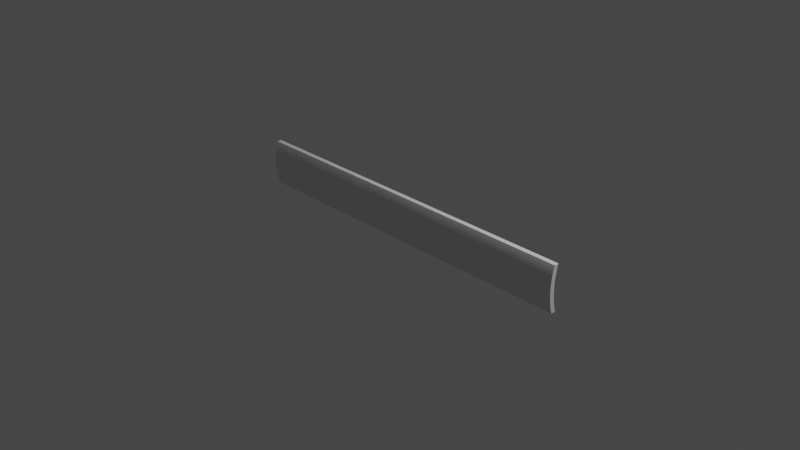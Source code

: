 # Source: espejo_unidad_centro.blend  (saved by Blender 3.4.6; exported with 4.5.12 LTS)
import bpy
from mathutils import Matrix  # noqa: F401  (used for matrix-valued properties, if any)

bpy.ops.wm.read_factory_settings(use_empty=True)
scene = bpy.context.scene
scene.name = 'Scene'

# ---- collections
col_collection = bpy.data.collections.new('Collection'); scene.collection.children.link(col_collection)

# ---- materials (node trees are filled in below, after node groups)
mat_material = bpy.data.materials.new('Material')
mat_material.alpha_threshold = 0.0
mat_material.use_transparent_shadow = False
mat_material.roughness = 0.5
mat_material.line_color = (0.0, 0.0, 0.0, 1.0)

# ---- material node trees
mat_material.use_nodes = True; mat_material.node_tree.nodes.clear()
_N = mat_material.node_tree.nodes; _L = mat_material.node_tree.links
n0 = _N.new('ShaderNodeOutputMaterial'); n0.name = 'Material Output'; n0.location = (300, 300)
n1 = _N.new('ShaderNodeBsdfPrincipled'); n1.name = 'Principled BSDF'; n1.location = (10, 300)
n1.distribution = 'GGX'
n1.subsurface_method = 'RANDOM_WALK_SKIN'
n1.inputs[3].default_value = 1.45
n1.inputs[27].default_value = (0.0, 0.0, 0.0, 1.0)
n1.inputs[28].default_value = 1.0
_L.new(n1.outputs[0], n0.inputs[0])
n0.is_active_output = True

# ---- world
world_world = bpy.data.worlds.new('World'); scene.world = world_world
world_world.use_nodes = True; world_world.node_tree.nodes.clear()
_N = world_world.node_tree.nodes; _L = world_world.node_tree.links
n0 = _N.new('ShaderNodeOutputWorld'); n0.name = 'World Output'; n0.location = (300, 300)
n1 = _N.new('ShaderNodeBackground'); n1.name = 'Background'; n1.location = (10, 300)
n1.inputs[0].default_value = (0.05088, 0.05088, 0.05088, 1.0)
_L.new(n1.outputs[0], n0.inputs[0])
n0.is_active_output = True
world_world.color = (0.05088, 0.05088, 0.05088)
world_world.use_sun_shadow = False
world_world.sun_shadow_jitter_overblur = 0.0

# ---- cameras
cam_camera = bpy.data.cameras.new('Camera')
cam_camera.clip_end = 100.0
cam_camera.ortho_scale = 7.314

# ---- lights
light_light = bpy.data.lights.new('Light', 'POINT')
light_light.transmission_factor = 0.0
light_light.energy = 1000.0
light_light.shadow_soft_size = 0.1
light_light.shadow_maximum_resolution = 0.006
light_light.use_absolute_resolution = True

# ---- meshes
me_cube = bpy.data.meshes.new('Cube')
me_cube.from_pydata([(1.0, -0.1, 10.0), (1.0, 0.1, 10.0), (1.0, -0.1, -10.0), (1.0, 0.1, -10.0), (-1.0, -0.1, 10.0), (-1.0, 0.1, 10.0), (-1.0, -0.1, -10.0), (-1.0, 0.1, -10.0), (-1.0, 0.1, 0.0), (1.0, -0.1, 0.0), (-1.0, -0.1, 0.0), (1.0, 0.1, 0.0), (-1.0, -0.1, 5.0), (1.0, 0.1, 5.0), (-1.0, 0.1, 5.0), (1.0, -0.1, 5.0), (-1.0, 0.1, -5.0), (1.0, -0.1, -5.0), (-1.0, -0.1, -5.0), (1.0, 0.1, -5.0), (-1.0, -0.1, 7.5), (1.0, 0.1, 7.5), (-1.0, 0.1, 7.5), (1.0, -0.1, 7.5), (-1.0, 0.1, 2.5), (1.0, -0.1, 2.5), (-1.0, -0.1, 2.5), (1.0, 0.1, 2.5), (-1.0, -0.1, -2.5), (1.0, 0.1, -2.5), (-1.0, 0.1, -2.5), (1.0, -0.1, -2.5), (-1.0, 0.1, -7.5), (1.0, -0.1, -7.5), (-1.0, -0.1, -7.5), (1.0, 0.1, -7.5), (-1.0, -0.1, 7.5), (1.0, 0.1, 7.5), (-1.0, 0.1, 7.5), (1.0, -0.1, 7.5), (-1.0, -0.1, 8.75), (1.0, 0.1, 8.75), (-1.0, 0.1, 8.75), (1.0, -0.1, 8.75), (-1.0, 0.1, 6.25), (1.0, -0.1, 6.25), (-1.0, -0.1, 6.25), (1.0, 0.1, 6.25), (-1.0, -0.1, 3.75), (1.0, 0.1, 3.75), (-1.0, 0.1, 3.75), (1.0, -0.1, 3.75), (-1.0, 0.1, 1.25), (1.0, -0.1, 1.25), (-1.0, -0.1, 1.25), (1.0, 0.1, 1.25), (-1.0, -0.1, -1.25), (1.0, 0.1, -1.25), (-1.0, 0.1, -1.25), (1.0, -0.1, -1.25), (-1.0, 0.1, -3.75), (1.0, -0.1, -3.75), (-1.0, -0.1, -3.75), (1.0, 0.1, -3.75), (-1.0, -0.1, -6.453), (1.0, 0.1, -6.453), (-1.0, 0.1, -6.453), (1.0, -0.1, -6.453), (-1.0, 0.1, -8.75), (1.0, -0.1, -8.75), (-1.0, -0.1, -8.75), (1.0, 0.1, -8.75), (-1.0, -0.1, 1.875), (1.0, 0.1, 1.875), (-1.0, 0.1, 1.875), (1.0, -0.1, 1.875), (-1.0, 0.1, -10.0), (1.0, -0.1, -10.0), (-1.0, -0.1, -10.0), (1.0, 0.1, -10.0), (-1.0, -0.1, -3.75), (1.0, 0.1, -3.75), (-1.0, 0.1, -3.75), (1.0, -0.1, -3.75), (0.0, 0.1, 10.0), (0.0, -0.1, -10.0), (0.0, 0.1, -10.0), (0.0, -0.1, 10.0), (0.0, 0.1, 0.0), (0.0, -0.1, 0.0), (0.0, -0.1, 5.0), (0.0, 0.1, 5.0), (0.0, 0.1, -5.0), (0.0, -0.1, -5.0), (0.0, 0.1, 7.5), (0.0, -0.1, 7.5), (0.0, -0.1, 2.5), (0.0, 0.1, 2.5), (0.0, -0.1, -2.5), (0.0, 0.1, -2.5), (0.0, 0.1, -7.5), (0.0, -0.1, -7.5), (0.0, -0.1, 7.5), (0.0, 0.1, 7.5), (0.0, 0.1, 8.75), (0.0, -0.1, 8.75), (0.0, 0.1, 6.25), (0.0, -0.1, 6.25), (0.0, 0.1, 3.75), (0.0, -0.1, 3.75), (0.0, -0.1, 1.25), (0.0, 0.1, 1.25), (0.0, 0.1, -1.25), (0.0, -0.1, -1.25), (0.0, -0.1, -3.75), (0.0, 0.1, -3.75), (0.0, -0.1, -6.453), (0.0, 0.1, -6.453), (0.0, 0.1, -8.75), (0.0, -0.1, -8.75), (0.0, 0.1, 1.875), (0.0, -0.1, 1.875), (0.0, 0.1, -10.0), (0.0, -0.1, -10.0), (0.0, 0.1, -3.75), (0.0, -0.1, -3.75), (1.0, -2.98e-08, 10.0), (-1.0, 2.98e-08, -10.0), (1.0, 2.98e-08, -10.0), (-1.0, -2.98e-08, 10.0), (1.0, 0.0, 0.0), (-1.0, 0.0, 0.0), (1.0, -1.49e-08, 5.0), (-1.0, -1.49e-08, 5.0), (-1.0, 1.49e-08, -5.0), (1.0, 1.49e-08, -5.0), (1.0, -2.235e-08, 7.5), (-1.0, -2.235e-08, 7.5), (-1.0, -7.451e-09, 2.5), (1.0, -7.451e-09, 2.5), (1.0, 7.451e-09, -2.5), (-1.0, 7.451e-09, -2.5), (-1.0, 2.235e-08, -7.5), (1.0, 2.235e-08, -7.5), (1.0, -2.235e-08, 7.5), (-1.0, -2.235e-08, 7.5), (1.0, -2.98e-08, 8.75), (-1.0, -2.98e-08, 8.75), (-1.0, -1.49e-08, 6.25), (1.0, -1.49e-08, 6.25), (1.0, -1.49e-08, 3.75), (-1.0, -1.49e-08, 3.75), (-1.0, 0.0, 1.25), (1.0, 0.0, 1.25), (1.0, 0.0, -1.25), (-1.0, 0.0, -1.25), (-1.0, 1.49e-08, -3.75), (1.0, 1.49e-08, -3.75), (1.0, 1.49e-08, -6.453), (-1.0, 1.49e-08, -6.453), (-1.0, 2.98e-08, -8.75), (1.0, 2.98e-08, -8.75), (1.0, 0.0, 1.875), (-1.0, 0.0, 1.875), (-1.0, 2.98e-08, -10.0), (1.0, 2.98e-08, -10.0), (1.0, 1.49e-08, -3.75), (-1.0, 1.49e-08, -3.75), (0.0, -2.98e-08, 10.0), (0.0, 2.98e-08, -10.0), (-1.0, 0.1, 0.625), (1.0, -0.1, 0.625), (-1.0, -0.1, 0.625), (1.0, 0.1, 0.625), (0.0, -0.1, 0.625), (0.0, 0.1, 0.625), (-1.0, 0.0, 0.625), (1.0, 0.0, 0.625), (-1.0, -0.1, -0.625), (1.0, 0.1, -0.625), (-1.0, 0.1, -0.625), (1.0, -0.1, -0.625), (0.0, -0.1, -0.625), (0.0, 0.1, -0.625), (1.0, 0.0, -0.625), (-1.0, 0.0, -0.625), (-1.0, 0.1, -1.875), (1.0, -0.1, -1.875), (-1.0, -0.1, -1.875), (1.0, 0.1, -1.875), (0.0, 0.1, -1.875), (0.0, -0.1, -1.875), (-1.0, 3.725e-09, -1.875), (1.0, 3.725e-09, -1.875), (-1.0, -0.1, -8.125), (1.0, 0.1, -8.125), (-1.0, 0.1, -8.125), (1.0, -0.1, -8.125), (0.0, -0.1, -8.125), (0.0, 0.1, -8.125), (1.0, 2.608e-08, -8.125), (-1.0, 2.608e-08, -8.125)], [], [(123, 78, 6, 85), (169, 85, 6, 127), (147, 40, 4, 129), (122, 79, 3, 86), (165, 77, 2, 128), (168, 87, 0, 126), (177, 171, 9, 130), (175, 173, 11, 88), (185, 178, 10, 131), (174, 172, 10, 89), (107, 46, 12, 90), (106, 47, 13, 91), (149, 45, 15, 132), (151, 48, 12, 133), (159, 64, 18, 134), (157, 61, 17, 135), (115, 63, 19, 92), (114, 62, 18, 93), (144, 39, 23, 136), (103, 37, 21, 94), (102, 36, 20, 95), (148, 46, 20, 137), (163, 72, 26, 138), (109, 48, 26, 96), (108, 49, 27, 97), (150, 51, 25, 139), (191, 188, 28, 98), (190, 189, 29, 99), (193, 187, 31, 140), (167, 80, 28, 141), (201, 194, 34, 142), (158, 67, 33, 143), (117, 65, 35, 100), (116, 64, 34, 101), (105, 40, 36, 102), (104, 41, 37, 103), (146, 43, 39, 144), (137, 20, 36, 145), (126, 0, 43, 146), (84, 1, 41, 104), (87, 4, 40, 105), (145, 36, 40, 147), (133, 12, 46, 148), (136, 23, 45, 149), (94, 21, 47, 106), (95, 20, 46, 107), (132, 15, 51, 150), (91, 13, 49, 108), (90, 12, 48, 109), (138, 26, 48, 151), (176, 172, 54, 152), (121, 72, 54, 110), (120, 73, 55, 111), (162, 75, 53, 153), (184, 181, 59, 154), (183, 179, 57, 112), (182, 178, 56, 113), (192, 188, 56, 155), (134, 18, 62, 156), (125, 80, 62, 114), (124, 81, 63, 115), (166, 83, 61, 157), (93, 18, 64, 116), (92, 19, 65, 117), (135, 17, 67, 158), (142, 34, 64, 159), (164, 78, 70, 160), (200, 197, 69, 161), (199, 195, 71, 118), (198, 194, 70, 119), (139, 25, 75, 162), (97, 27, 73, 120), (96, 26, 72, 121), (152, 54, 72, 163), (127, 6, 78, 164), (161, 69, 77, 165), (118, 71, 79, 122), (119, 70, 78, 123), (140, 31, 83, 166), (99, 29, 81, 124), (98, 28, 80, 125), (156, 62, 80, 167), (31, 98, 125, 83), (30, 99, 124, 82), (69, 119, 123, 77), (68, 118, 122, 76), (25, 96, 121, 75), (24, 97, 120, 74), (197, 198, 119, 69), (196, 199, 118, 68), (16, 92, 117, 66), (17, 93, 116, 67), (82, 124, 115, 60), (83, 125, 114, 61), (181, 182, 113, 59), (180, 183, 112, 58), (74, 120, 111, 52), (75, 121, 110, 53), (15, 90, 109, 51), (14, 91, 108, 50), (23, 95, 107, 45), (22, 94, 106, 44), (0, 87, 105, 43), (5, 84, 104, 42), (42, 104, 103, 38), (43, 105, 102, 39), (67, 116, 101, 33), (66, 117, 100, 32), (186, 190, 99, 30), (187, 191, 98, 31), (50, 108, 97, 24), (51, 109, 96, 25), (39, 102, 95, 23), (38, 103, 94, 22), (61, 114, 93, 17), (60, 115, 92, 16), (44, 106, 91, 14), (45, 107, 90, 15), (171, 174, 89, 9), (170, 175, 88, 8), (129, 4, 87, 168), (76, 122, 86, 7), (128, 2, 85, 169), (77, 123, 85, 2), (3, 128, 169, 86), (5, 129, 168, 84), (60, 156, 167, 82), (29, 140, 166, 81), (71, 161, 165, 79), (7, 127, 164, 76), (52, 152, 163, 74), (27, 139, 162, 73), (195, 200, 161, 71), (76, 164, 160, 68), (32, 142, 159, 66), (19, 135, 158, 65), (81, 166, 157, 63), (16, 134, 156, 60), (186, 192, 155, 58), (179, 184, 154, 57), (73, 162, 153, 55), (170, 176, 152, 52), (24, 138, 151, 50), (13, 132, 150, 49), (21, 136, 149, 47), (14, 133, 148, 44), (38, 145, 147, 42), (1, 126, 146, 41), (22, 137, 145, 38), (41, 146, 144, 37), (65, 158, 143, 35), (196, 201, 142, 32), (82, 167, 141, 30), (189, 193, 140, 29), (49, 150, 139, 27), (74, 163, 138, 24), (44, 148, 137, 22), (37, 144, 136, 21), (63, 157, 135, 19), (66, 159, 134, 16), (50, 151, 133, 14), (47, 149, 132, 13), (180, 185, 131, 8), (173, 177, 130, 11), (84, 168, 126, 1), (79, 165, 128, 3), (42, 147, 129, 5), (86, 169, 127, 7), (55, 153, 177, 173), (8, 131, 176, 170), (52, 111, 175, 170), (53, 110, 174, 171), (131, 10, 172, 176), (110, 54, 172, 174), (111, 55, 173, 175), (153, 53, 171, 177), (58, 155, 185, 180), (11, 130, 184, 179), (8, 88, 183, 180), (9, 89, 182, 181), (89, 10, 178, 182), (88, 11, 179, 183), (130, 9, 181, 184), (155, 56, 178, 185), (57, 154, 193, 189), (30, 141, 192, 186), (59, 113, 191, 187), (58, 112, 190, 186), (141, 28, 188, 192), (154, 59, 187, 193), (112, 57, 189, 190), (113, 56, 188, 191), (68, 160, 201, 196), (35, 143, 200, 195), (32, 100, 199, 196), (33, 101, 198, 197), (101, 34, 194, 198), (100, 35, 195, 199), (143, 33, 197, 200), (160, 70, 194, 201)])
_uv = me_cube.uv_layers.new(name='UVMap')
_uv.uv.foreach_set('vector', [0.75, 0.75, 0.875, 0.75, 0.875, 0.75, 0.75, 0.75, 0.5, 0.875, 0.625, 0.875, 0.625, 1.0, 0.5, 1.0, 0.5, 0.2344, 0.625, 0.2344, 0.625, 0.25, 0.5, 0.25, 0.25, 0.75, 0.375, 0.75, 0.375, 0.75, 0.25, 0.75, 0.5, 0.75, 0.625, 0.75, 0.625, 0.75, 0.5, 0.75, 0.5, 0.375, 0.625, 0.375, 0.625, 0.5, 0.5, 0.5, 0.5, 0.6172, 0.625, 0.6172, 0.625, 0.625, 0.5, 0.625, 0.25, 0.6172, 0.375, 0.6172, 0.375, 0.625, 0.25, 0.625, 0.5, 0.1172, 0.625, 0.1172, 0.625, 0.125, 0.5, 0.125, 0.75, 0.6172, 0.875, 0.6172, 0.875, 0.625, 0.75, 0.625, 0.75, 0.5469, 0.875, 0.5469, 0.875, 0.5625, 0.75, 0.5625, 0.25, 0.5469, 0.375, 0.5469, 0.375, 0.5625, 0.25, 0.5625, 0.5, 0.5469, 0.625, 0.5469, 0.625, 0.5625, 0.5, 0.5625, 0.5, 0.1719, 0.625, 0.1719, 0.625, 0.1875, 0.5, 0.1875, 0.5, 0.04434, 0.625, 0.04434, 0.625, 0.0625, 0.5, 0.0625, 0.5, 0.6719, 0.625, 0.6719, 0.625, 0.6875, 0.5, 0.6875, 0.25, 0.6719, 0.375, 0.6719, 0.375, 0.6875, 0.25, 0.6875, 0.75, 0.6719, 0.875, 0.6719, 0.875, 0.6875, 0.75, 0.6875, 0.5, 0.5312, 0.625, 0.5312, 0.625, 0.5312, 0.5, 0.5312, 0.25, 0.5312, 0.375, 0.5312, 0.375, 0.5312, 0.25, 0.5312, 0.75, 0.5312, 0.875, 0.5312, 0.875, 0.5312, 0.75, 0.5312, 0.5, 0.2031, 0.625, 0.2031, 0.625, 0.2188, 0.5, 0.2188, 0.5, 0.1484, 0.625, 0.1484, 0.625, 0.1562, 0.5, 0.1562, 0.75, 0.5781, 0.875, 0.5781, 0.875, 0.5938, 0.75, 0.5938, 0.25, 0.5781, 0.375, 0.5781, 0.375, 0.5937, 0.25, 0.5938, 0.5, 0.5781, 0.625, 0.5781, 0.625, 0.5938, 0.5, 0.5938, 0.75, 0.6484, 0.875, 0.6484, 0.875, 0.6562, 0.75, 0.6562, 0.25, 0.6484, 0.375, 0.6484, 0.375, 0.6562, 0.25, 0.6562, 0.5, 0.6484, 0.625, 0.6484, 0.625, 0.6562, 0.5, 0.6562, 0.5, 0.07812, 0.625, 0.07812, 0.625, 0.09375, 0.5, 0.09375, 0.5, 0.02344, 0.625, 0.02344, 0.625, 0.03125, 0.5, 0.03125, 0.5, 0.7057, 0.625, 0.7057, 0.625, 0.7188, 0.5, 0.7188, 0.25, 0.7057, 0.375, 0.7057, 0.375, 0.7188, 0.25, 0.7188, 0.75, 0.7057, 0.875, 0.7057, 0.875, 0.7188, 0.75, 0.7188, 0.75, 0.5156, 0.875, 0.5156, 0.875, 0.5312, 0.75, 0.5312, 0.25, 0.5156, 0.375, 0.5156, 0.375, 0.5312, 0.25, 0.5312, 0.5, 0.5156, 0.625, 0.5156, 0.625, 0.5312, 0.5, 0.5312, 0.5, 0.2188, 0.625, 0.2188, 0.625, 0.2188, 0.5, 0.2188, 0.5, 0.5, 0.625, 0.5, 0.625, 0.5156, 0.5, 0.5156, 0.25, 0.5, 0.375, 0.5, 0.375, 0.5156, 0.25, 0.5156, 0.75, 0.5, 0.875, 0.5, 0.875, 0.5156, 0.75, 0.5156, 0.5, 0.2188, 0.625, 0.2188, 0.625, 0.2344, 0.5, 0.2344, 0.5, 0.1875, 0.625, 0.1875, 0.625, 0.2031, 0.5, 0.2031, 0.5, 0.5312, 0.625, 0.5312, 0.625, 0.5469, 0.5, 0.5469, 0.25, 0.5312, 0.375, 0.5312, 0.375, 0.5469, 0.25, 0.5469, 0.75, 0.5312, 0.875, 0.5312, 0.875, 0.5469, 0.75, 0.5469, 0.5, 0.5625, 0.625, 0.5625, 0.625, 0.5781, 0.5, 0.5781, 0.25, 0.5625, 0.375, 0.5625, 0.375, 0.5781, 0.25, 0.5781, 0.75, 0.5625, 0.875, 0.5625, 0.875, 0.5781, 0.75, 0.5781, 0.5, 0.1562, 0.625, 0.1562, 0.625, 0.1719, 0.5, 0.1719, 0.5, 0.1328, 0.625, 0.1328, 0.625, 0.1406, 0.5, 0.1406, 0.75, 0.6016, 0.875, 0.6016, 0.875, 0.6094, 0.75, 0.6094, 0.25, 0.6016, 0.375, 0.6016, 0.375, 0.6094, 0.25, 0.6094, 0.5, 0.6016, 0.625, 0.6016, 0.625, 0.6094, 0.5, 0.6094, 0.5, 0.6328, 0.625, 0.6328, 0.625, 0.6406, 0.5, 0.6406, 0.25, 0.6328, 0.375, 0.6328, 0.375, 0.6406, 0.25, 0.6406, 0.75, 0.6328, 0.875, 0.6328, 0.875, 0.6406, 0.75, 0.6406, 0.5, 0.1016, 0.625, 0.1016, 0.625, 0.1094, 0.5, 0.1094, 0.5, 0.0625, 0.625, 0.0625, 0.625, 0.07812, 0.5, 0.07812, 0.75, 0.6719, 0.875, 0.6719, 0.875, 0.6719, 0.75, 0.6719, 0.25, 0.6719, 0.375, 0.6719, 0.375, 0.6719, 0.25, 0.6719, 0.5, 0.6719, 0.625, 0.6719, 0.625, 0.6719, 0.5, 0.6719, 0.75, 0.6875, 0.875, 0.6875, 0.875, 0.7057, 0.75, 0.7057, 0.25, 0.6875, 0.375, 0.6875, 0.375, 0.7057, 0.25, 0.7057, 0.5, 0.6875, 0.625, 0.6875, 0.625, 0.7057, 0.5, 0.7057, 0.5, 0.03125, 0.625, 0.03125, 0.625, 0.04434, 0.5, 0.04434, 0.5, 0.0, 0.625, 0.0, 0.625, 0.01562, 0.5, 0.01562, 0.5, 0.7266, 0.625, 0.7266, 0.625, 0.7344, 0.5, 0.7344, 0.25, 0.7266, 0.375, 0.7266, 0.375, 0.7344, 0.25, 0.7344, 0.75, 0.7266, 0.875, 0.7266, 0.875, 0.7344, 0.75, 0.7344, 0.5, 0.5938, 0.625, 0.5938, 0.625, 0.6016, 0.5, 0.6016, 0.25, 0.5938, 0.375, 0.5937, 0.375, 0.6016, 0.25, 0.6016, 0.75, 0.5938, 0.875, 0.5938, 0.875, 0.6016, 0.75, 0.6016, 0.5, 0.1406, 0.625, 0.1406, 0.625, 0.1484, 0.5, 0.1484, 0.5, 1.0, 0.625, 1.0, 0.625, 1.0, 0.5, 1.0, 0.5, 0.7344, 0.625, 0.7344, 0.625, 0.75, 0.5, 0.75, 0.25, 0.7344, 0.375, 0.7344, 0.375, 0.75, 0.25, 0.75, 0.75, 0.7344, 0.875, 0.7344, 0.875, 0.75, 0.75, 0.75, 0.5, 0.6562, 0.625, 0.6562, 0.625, 0.6719, 0.5, 0.6719, 0.25, 0.6562, 0.375, 0.6562, 0.375, 0.6719, 0.25, 0.6719, 0.75, 0.6562, 0.875, 0.6562, 0.875, 0.6719, 0.75, 0.6719, 0.5, 0.07812, 0.625, 0.07812, 0.625, 0.07812, 0.5, 0.07812, 0.625, 0.6562, 0.75, 0.6562, 0.75, 0.6719, 0.625, 0.6719, 0.125, 0.6562, 0.25, 0.6562, 0.25, 0.6719, 0.125, 0.6719, 0.625, 0.7344, 0.75, 0.7344, 0.75, 0.75, 0.625, 0.75, 0.125, 0.7344, 0.25, 0.7344, 0.25, 0.75, 0.125, 0.75, 0.625, 0.5938, 0.75, 0.5938, 0.75, 0.6016, 0.625, 0.6016, 0.125, 0.5938, 0.25, 0.5938, 0.25, 0.6016, 0.125, 0.6016, 0.625, 0.7266, 0.75, 0.7266, 0.75, 0.7344, 0.625, 0.7344, 0.125, 0.7266, 0.25, 0.7266, 0.25, 0.7344, 0.125, 0.7344, 0.125, 0.6875, 0.25, 0.6875, 0.25, 0.7057, 0.125, 0.7057, 0.625, 0.6875, 0.75, 0.6875, 0.75, 0.7057, 0.625, 0.7057, 0.125, 0.6719, 0.25, 0.6719, 0.25, 0.6719, 0.125, 0.6719, 0.625, 0.6719, 0.75, 0.6719, 0.75, 0.6719, 0.625, 0.6719, 0.625, 0.6328, 0.75, 0.6328, 0.75, 0.6406, 0.625, 0.6406, 0.125, 0.6328, 0.25, 0.6328, 0.25, 0.6406, 0.125, 0.6406, 0.125, 0.6016, 0.25, 0.6016, 0.25, 0.6094, 0.125, 0.6094, 0.625, 0.6016, 0.75, 0.6016, 0.75, 0.6094, 0.625, 0.6094, 0.625, 0.5625, 0.75, 0.5625, 0.75, 0.5781, 0.625, 0.5781, 0.125, 0.5625, 0.25, 0.5625, 0.25, 0.5781, 0.125, 0.5781, 0.625, 0.5312, 0.75, 0.5312, 0.75, 0.5469, 0.625, 0.5469, 0.125, 0.5312, 0.25, 0.5312, 0.25, 0.5469, 0.125, 0.5469, 0.625, 0.5, 0.75, 0.5, 0.75, 0.5156, 0.625, 0.5156, 0.125, 0.5, 0.25, 0.5, 0.25, 0.5156, 0.125, 0.5156, 0.125, 0.5156, 0.25, 0.5156, 0.25, 0.5312, 0.125, 0.5312, 0.625, 0.5156, 0.75, 0.5156, 0.75, 0.5312, 0.625, 0.5312, 0.625, 0.7057, 0.75, 0.7057, 0.75, 0.7188, 0.625, 0.7188, 0.125, 0.7057, 0.25, 0.7057, 0.25, 0.7188, 0.125, 0.7188, 0.125, 0.6484, 0.25, 0.6484, 0.25, 0.6562, 0.125, 0.6562, 0.625, 0.6484, 0.75, 0.6484, 0.75, 0.6562, 0.625, 0.6562, 0.125, 0.5781, 0.25, 0.5781, 0.25, 0.5938, 0.125, 0.5938, 0.625, 0.5781, 0.75, 0.5781, 0.75, 0.5938, 0.625, 0.5938, 0.625, 0.5312, 0.75, 0.5312, 0.75, 0.5312, 0.625, 0.5312, 0.125, 0.5312, 0.25, 0.5312, 0.25, 0.5312, 0.125, 0.5312, 0.625, 0.6719, 0.75, 0.6719, 0.75, 0.6875, 0.625, 0.6875, 0.125, 0.6719, 0.25, 0.6719, 0.25, 0.6875, 0.125, 0.6875, 0.125, 0.5469, 0.25, 0.5469, 0.25, 0.5625, 0.125, 0.5625, 0.625, 0.5469, 0.75, 0.5469, 0.75, 0.5625, 0.625, 0.5625, 0.625, 0.6172, 0.75, 0.6172, 0.75, 0.625, 0.625, 0.625, 0.125, 0.6172, 0.25, 0.6172, 0.25, 0.625, 0.125, 0.625, 0.5, 0.25, 0.625, 0.25, 0.625, 0.375, 0.5, 0.375, 0.125, 0.75, 0.25, 0.75, 0.25, 0.75, 0.125, 0.75, 0.5, 0.75, 0.625, 0.75, 0.625, 0.875, 0.5, 0.875, 0.625, 0.75, 0.75, 0.75, 0.75, 0.75, 0.625, 0.75, 0.375, 0.75, 0.5, 0.75, 0.5, 0.875, 0.375, 0.875, 0.375, 0.25, 0.5, 0.25, 0.5, 0.375, 0.375, 0.375, 0.375, 0.07812, 0.5, 0.07812, 0.5, 0.07812, 0.375, 0.07812, 0.375, 0.6562, 0.5, 0.6562, 0.5, 0.6719, 0.375, 0.6719, 0.375, 0.7344, 0.5, 0.7344, 0.5, 0.75, 0.375, 0.75, 0.375, 1.0, 0.5, 1.0, 0.5, 1.0, 0.375, 1.0, 0.375, 0.1406, 0.5, 0.1406, 0.5, 0.1484, 0.375, 0.1484, 0.375, 0.5937, 0.5, 0.5938, 0.5, 0.6016, 0.375, 0.6016, 0.375, 0.7266, 0.5, 0.7266, 0.5, 0.7344, 0.375, 0.7344, 0.375, 0.0, 0.5, 0.0, 0.5, 0.01562, 0.375, 0.01562, 0.375, 0.03125, 0.5, 0.03125, 0.5, 0.04434, 0.375, 0.04434, 0.375, 0.6875, 0.5, 0.6875, 0.5, 0.7057, 0.375, 0.7057, 0.375, 0.6719, 0.5, 0.6719, 0.5, 0.6719, 0.375, 0.6719, 0.375, 0.0625, 0.5, 0.0625, 0.5, 0.07812, 0.375, 0.07812, 0.375, 0.1016, 0.5, 0.1016, 0.5, 0.1094, 0.375, 0.1094, 0.375, 0.6328, 0.5, 0.6328, 0.5, 0.6406, 0.375, 0.6406, 0.375, 0.6016, 0.5, 0.6016, 0.5, 0.6094, 0.375, 0.6094, 0.375, 0.1328, 0.5, 0.1328, 0.5, 0.1406, 0.375, 0.1406, 0.375, 0.1562, 0.5, 0.1562, 0.5, 0.1719, 0.375, 0.1719, 0.375, 0.5625, 0.5, 0.5625, 0.5, 0.5781, 0.375, 0.5781, 0.375, 0.5312, 0.5, 0.5312, 0.5, 0.5469, 0.375, 0.5469, 0.375, 0.1875, 0.5, 0.1875, 0.5, 0.2031, 0.375, 0.2031, 0.375, 0.2188, 0.5, 0.2188, 0.5, 0.2344, 0.375, 0.2344, 0.375, 0.5, 0.5, 0.5, 0.5, 0.5156, 0.375, 0.5156, 0.375, 0.2188, 0.5, 0.2188, 0.5, 0.2188, 0.375, 0.2188, 0.375, 0.5156, 0.5, 0.5156, 0.5, 0.5312, 0.375, 0.5312, 0.375, 0.7057, 0.5, 0.7057, 0.5, 0.7188, 0.375, 0.7188, 0.375, 0.02344, 0.5, 0.02344, 0.5, 0.03125, 0.375, 0.03125, 0.375, 0.07812, 0.5, 0.07812, 0.5, 0.09375, 0.375, 0.09375, 0.375, 0.6484, 0.5, 0.6484, 0.5, 0.6562, 0.375, 0.6562, 0.375, 0.5781, 0.5, 0.5781, 0.5, 0.5938, 0.375, 0.5937, 0.375, 0.1484, 0.5, 0.1484, 0.5, 0.1562, 0.375, 0.1562, 0.375, 0.2031, 0.5, 0.2031, 0.5, 0.2188, 0.375, 0.2188, 0.375, 0.5312, 0.5, 0.5312, 0.5, 0.5312, 0.375, 0.5312, 0.375, 0.6719, 0.5, 0.6719, 0.5, 0.6875, 0.375, 0.6875, 0.375, 0.04434, 0.5, 0.04434, 0.5, 0.0625, 0.375, 0.0625, 0.375, 0.1719, 0.5, 0.1719, 0.5, 0.1875, 0.375, 0.1875, 0.375, 0.5469, 0.5, 0.5469, 0.5, 0.5625, 0.375, 0.5625, 0.375, 0.1172, 0.5, 0.1172, 0.5, 0.125, 0.375, 0.125, 0.375, 0.6172, 0.5, 0.6172, 0.5, 0.625, 0.375, 0.625, 0.375, 0.375, 0.5, 0.375, 0.5, 0.5, 0.375, 0.5, 0.375, 0.75, 0.5, 0.75, 0.5, 0.75, 0.375, 0.75, 0.375, 0.2344, 0.5, 0.2344, 0.5, 0.25, 0.375, 0.25, 0.375, 0.875, 0.5, 0.875, 0.5, 1.0, 0.375, 1.0, 0.375, 0.6094, 0.5, 0.6094, 0.5, 0.6172, 0.375, 0.6172, 0.375, 0.125, 0.5, 0.125, 0.5, 0.1328, 0.375, 0.1328, 0.125, 0.6094, 0.25, 0.6094, 0.25, 0.6172, 0.125, 0.6172, 0.625, 0.6094, 0.75, 0.6094, 0.75, 0.6172, 0.625, 0.6172, 0.5, 0.125, 0.625, 0.125, 0.625, 0.1328, 0.5, 0.1328, 0.75, 0.6094, 0.875, 0.6094, 0.875, 0.6172, 0.75, 0.6172, 0.25, 0.6094, 0.375, 0.6094, 0.375, 0.6172, 0.25, 0.6172, 0.5, 0.6094, 0.625, 0.6094, 0.625, 0.6172, 0.5, 0.6172, 0.375, 0.1094, 0.5, 0.1094, 0.5, 0.1172, 0.375, 0.1172, 0.375, 0.625, 0.5, 0.625, 0.5, 0.6328, 0.375, 0.6328, 0.125, 0.625, 0.25, 0.625, 0.25, 0.6328, 0.125, 0.6328, 0.625, 0.625, 0.75, 0.625, 0.75, 0.6328, 0.625, 0.6328, 0.75, 0.625, 0.875, 0.625, 0.875, 0.6328, 0.75, 0.6328, 0.25, 0.625, 0.375, 0.625, 0.375, 0.6328, 0.25, 0.6328, 0.5, 0.625, 0.625, 0.625, 0.625, 0.6328, 0.5, 0.6328, 0.5, 0.1094, 0.625, 0.1094, 0.625, 0.1172, 0.5, 0.1172, 0.375, 0.6406, 0.5, 0.6406, 0.5, 0.6484, 0.375, 0.6484, 0.375, 0.09375, 0.5, 0.09375, 0.5, 0.1016, 0.375, 0.1016, 0.625, 0.6406, 0.75, 0.6406, 0.75, 0.6484, 0.625, 0.6484, 0.125, 0.6406, 0.25, 0.6406, 0.25, 0.6484, 0.125, 0.6484, 0.5, 0.09375, 0.625, 0.09375, 0.625, 0.1016, 0.5, 0.1016, 0.5, 0.6406, 0.625, 0.6406, 0.625, 0.6484, 0.5, 0.6484, 0.25, 0.6406, 0.375, 0.6406, 0.375, 0.6484, 0.25, 0.6484, 0.75, 0.6406, 0.875, 0.6406, 0.875, 0.6484, 0.75, 0.6484, 0.375, 0.01562, 0.5, 0.01562, 0.5, 0.02344, 0.375, 0.02344, 0.375, 0.7188, 0.5, 0.7188, 0.5, 0.7266, 0.375, 0.7266, 0.125, 0.7188, 0.25, 0.7188, 0.25, 0.7266, 0.125, 0.7266, 0.625, 0.7188, 0.75, 0.7188, 0.75, 0.7266, 0.625, 0.7266, 0.75, 0.7188, 0.875, 0.7188, 0.875, 0.7266, 0.75, 0.7266, 0.25, 0.7188, 0.375, 0.7188, 0.375, 0.7266, 0.25, 0.7266, 0.5, 0.7188, 0.625, 0.7188, 0.625, 0.7266, 0.5, 0.7266, 0.5, 0.01562, 0.625, 0.01562, 0.625, 0.02344, 0.5, 0.02344])
me_cube.materials.append(mat_material)
me_cube.use_mirror_vertex_groups = False
me_cube.update()

# ---- objects
ob_cube = bpy.data.objects.new('Cube', me_cube)
ob_light = bpy.data.objects.new('Light', light_light)
ob_camera = bpy.data.objects.new('Camera', cam_camera)

# ---- transforms, parenting, visibility, modifiers, constraints
ob_cube.location = (0.0, 0.0, 0.0)
ob_cube.scale = (2.0, 0.25, 0.025)
ob_cube.lock_rotations_4d = False
ob_cube.lock_scale = (True, True, True)
ob_cube.empty_display_type = 'ARROWS'
ob_cube.lineart.crease_threshold = 0.0
_m = ob_cube.modifiers.new('SimpleDeform', 'SIMPLE_DEFORM')
_m.deform_method = 'BEND'
_m.factor = 0.05814
_m.angle = 0.05814
ob_light.location = (4.076, 1.005, 5.904)
ob_light.rotation_euler = (0.6503, 0.05522, 1.866)
ob_light.lock_rotations_4d = False
ob_light.empty_display_type = 'ARROWS'
ob_light.color = (0.0, 0.0, 0.0, 0.0)
ob_light.lineart.crease_threshold = 0.0
ob_camera.location = (7.359, -6.926, 4.958)
ob_camera.rotation_euler = (1.109, 0.0, 0.8149)
ob_camera.lock_rotations_4d = False
ob_camera.empty_display_type = 'ARROWS'
ob_camera.color = (0.0, 0.0, 0.0, 0.0)
ob_camera.display_type = 'WIRE'
ob_camera.lineart.crease_threshold = 0.0

# ---- collection membership
col_collection.objects.link(ob_cube)
col_collection.objects.link(ob_light)
col_collection.objects.link(ob_camera)

# ---- scene / render settings (as saved in the file)
scene.camera = ob_camera
scene.frame_start = 1; scene.frame_end = 250; scene.frame_set(1)
scene.render.engine = 'BLENDER_EEVEE_NEXT'
scene.cycles.sampling_pattern = 'TABULATED_SOBOL'
scene.cycles.use_light_tree = False
scene.view_settings.view_transform = 'Filmic'
bpy.context.view_layer.update()
